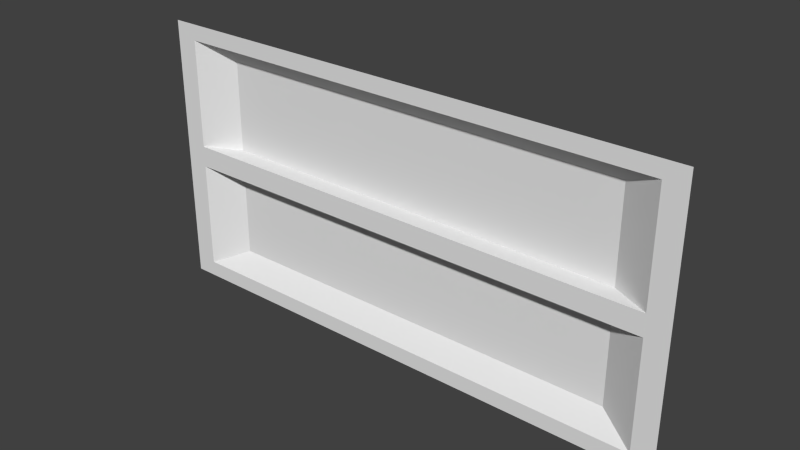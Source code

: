 # Source: BarredWindow.blend  (saved by Blender 2.69.0; exported with 4.5.12 LTS)
import bpy
from mathutils import Matrix  # noqa: F401  (used for matrix-valued properties, if any)

bpy.ops.wm.read_factory_settings(use_empty=True)
scene = bpy.context.scene
scene.name = 'Scene'

# ---- collections
col_collection_1 = bpy.data.collections.new('Collection 1'); scene.collection.children.link(col_collection_1)

# ---- materials (node trees are filled in below, after node groups)
mat_material = bpy.data.materials.new('Material')
mat_material.alpha_threshold = 0.0
mat_material.use_transparent_shadow = False
mat_material.roughness = 0.5
mat_material.line_color = (0.0, 0.0, 0.0, 1.0)

# ---- material node trees

# ---- world
world_world = bpy.data.worlds.new('World'); scene.world = world_world
world_world.color = (0.05088, 0.05088, 0.05088)
world_world.use_sun_shadow = False
world_world.sun_shadow_jitter_overblur = 0.0
world_world.cycles.sampling_method = 'MANUAL'
world_world.cycles.sample_map_resolution = 256

# ---- meshes
me_cube_001 = bpy.data.meshes.new('Cube.001')
me_cube_001.from_pydata([(-2.048, -0.08928, -0.08917), (-2.048, 0.0727, -0.08917), (2.048, 0.0727, -0.08917), (2.048, -0.08928, -0.08917), (-2.048, -0.08928, 0.08917), (-2.048, 0.0727, 0.08917), (2.048, 0.0727, 0.08917), (2.048, -0.08928, 0.08917)], [], [(7, 4, 0, 3), (0, 1, 2, 3), (7, 6, 5, 4)])
_uv = me_cube_001.uv_layers.new(name='UVMap')
_uv.uv.foreach_set('vector', [0.9999, 0.08346, 4.863e-05, 0.08312, 6.371e-05, 0.03958, 1.0, 0.03992, 6.371e-05, 0.03958, 7.733e-05, 3.507e-05, 1.0, 0.0003789, 1.0, 0.03992, 0.9999, 0.08346, 0.9999, 0.123, 3.507e-05, 0.1227, 4.863e-05, 0.08312])
me_cube_001.use_remesh_preserve_volume = False
me_cube_001.use_remesh_preserve_attributes = False
me_cube_001.use_mirror_vertex_groups = False
me_cube_001.update()
me_cube = bpy.data.meshes.new('Cube')
me_cube.from_pydata([(2.047, -0.08923, -1.0), (-2.047, -0.08923, -1.0), (2.047, -0.08923, 1.0), (-2.047, -0.08923, 1.0), (1.738, 0.06361, -0.849), (-1.738, 0.06361, -0.849), (1.738, 0.06361, 0.849), (-1.738, 0.06361, 0.849), (2.23, -0.08923, -1.132), (-2.23, -0.08923, -1.132), (2.23, -0.08923, 1.132), (-2.23, -0.08923, 1.132)], [], [(3, 7, 6, 2), (4, 6, 7, 5), (1, 5, 7, 3), (2, 6, 4, 0), (0, 4, 5, 1), (2, 10, 11, 3), (3, 11, 9, 1), (0, 8, 10, 2), (1, 9, 8, 0)])
_uv = me_cube.uv_layers.new(name='UVMap')
_uv.uv.foreach_set('vector', [0.04145, 0.7054, 0.1204, 0.6589, 0.8811, 0.6576, 0.957, 0.7057, 0.8796, 0.2863, 0.8811, 0.6576, 0.1204, 0.6589, 0.1189, 0.2875, 0.04301, 0.2394, 0.1189, 0.2875, 0.1204, 0.6589, 0.04145, 0.7054, 0.957, 0.7057, 0.8811, 0.6576, 0.8796, 0.2863, 0.9585, 0.2397, 0.9585, 0.2397, 0.8796, 0.2863, 0.1189, 0.2875, 0.04301, 0.2394, 0.957, 0.7057, 0.9987, 0.7351, 7.245e-05, 0.7351, 0.04145, 0.7054, 0.04145, 0.7054, 7.245e-05, 0.7351, 0.001317, 0.2101, 0.04301, 0.2394, 0.9585, 0.2397, 0.9999, 0.2101, 0.9987, 0.7351, 0.957, 0.7057, 0.04301, 0.2394, 0.001317, 0.2101, 0.9999, 0.2101, 0.9585, 0.2397])
me_cube.materials.append(mat_material)
me_cube.use_remesh_preserve_volume = False
me_cube.use_remesh_preserve_attributes = False
me_cube.use_mirror_vertex_groups = False
me_cube.update()

# ---- objects
ob_cube_001 = bpy.data.objects.new('Cube.001', me_cube_001)
ob_cube = bpy.data.objects.new('Cube', me_cube)

# ---- transforms, parenting, visibility, modifiers, constraints
ob_cube_001.location = (0.0, 0.0, 1.0)
ob_cube_001.lineart.crease_threshold = 0.0
ob_cube.location = (0.0, 0.0, 1.0)
ob_cube.lock_rotations_4d = False
ob_cube.empty_display_type = 'ARROWS'
ob_cube.lineart.crease_threshold = 0.0

# ---- collection membership
col_collection_1.objects.link(ob_cube_001)
col_collection_1.objects.link(ob_cube)

# ---- scene / render settings (as saved in the file)
scene.frame_start = 1; scene.frame_end = 250; scene.frame_set(0)
scene.render.engine = 'BLENDER_EEVEE_NEXT'
scene.render.image_settings.compression = 90
scene.render.resolution_percentage = 50
scene.render.dither_intensity = 0.0
scene.cycles.use_denoising = False
scene.cycles.samples = 10
scene.cycles.sampling_pattern = 'TABULATED_SOBOL'
scene.cycles.light_sampling_threshold = 0.0
scene.cycles.use_adaptive_sampling = False
scene.cycles.use_light_tree = False
scene.cycles.blur_glossy = 0.0
scene.cycles.volume_bounces = 1
scene.cycles.pixel_filter_type = 'GAUSSIAN'
scene.cycles.sample_clamp_indirect = 0.0
scene.view_settings.view_transform = 'Standard'
bpy.context.view_layer.update()

# ---- added for rendering (the .blend has no active camera and no usable light): camera, sun
cam_auto = bpy.data.cameras.new('AutoCamera')
cam_auto.lens = 50.0
cam_auto.sensor_width = 36.0
cam_auto.clip_end = 1000.0
ob_auto_camera = bpy.data.objects.new('AutoCamera', cam_auto)
scene.collection.objects.link(ob_auto_camera)
ob_auto_camera.location = (4.63105, -5.56556, 4.70484)
ob_auto_camera.rotation_euler = (1.09748, -7.21219e-08, 0.694738)
scene.camera = ob_auto_camera
light_auto_sun = bpy.data.lights.new('AutoSun', 'SUN')
light_auto_sun.energy = 3.0
light_auto_sun.angle = 0.0523599
ob_auto_sun = bpy.data.objects.new('AutoSun', light_auto_sun)
scene.collection.objects.link(ob_auto_sun)
ob_auto_sun.rotation_euler = (0.872665, 0.174533, 0.523599)
bpy.context.view_layer.update()
